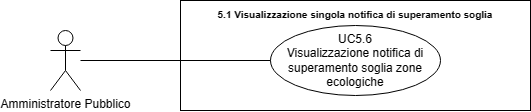

The diagram above was exported from draw.io. Its source (the exported page's mxGraphModel, read from the mxfile embedded in the PNG):
<mxGraphModel dx="21114" dy="543" grid="1" gridSize="10" guides="1" tooltips="1" connect="1" arrows="1" fold="1" page="1" pageScale="1" pageWidth="20000" pageHeight="20000" math="0" shadow="0">
  <root>
    <mxCell id="0" />
    <mxCell id="1" parent="0" />
    <mxCell id="2" value="Amministratore Pubblico" style="shape=umlActor;verticalLabelPosition=bottom;verticalAlign=top;html=1;outlineConnect=0;" vertex="1" parent="1">
      <mxGeometry x="-13680" y="740" width="30" height="60" as="geometry" />
    </mxCell>
    <mxCell id="3" value="&lt;b style=&quot;border-color: var(--border-color);&quot;&gt;&lt;font style=&quot;border-color: var(--border-color); font-size: 10px;&quot;&gt;5.1 Visualizzazione singola notifica di superamento soglia&lt;/font&gt;&lt;/b&gt;" style="shape=rect;html=1;verticalAlign=top;fontStyle=1;whiteSpace=wrap;align=center;" vertex="1" parent="1">
      <mxGeometry x="-13550" y="710" width="350" height="110" as="geometry" />
    </mxCell>
    <mxCell id="4" value="UC5.6&lt;br&gt;Visualizzazione notifica di superamento soglia zone ecologiche" style="ellipse;whiteSpace=wrap;html=1;" vertex="1" parent="1">
      <mxGeometry x="-13460" y="735" width="170" height="70" as="geometry" />
    </mxCell>
    <mxCell id="5" value="" style="edgeStyle=none;html=1;endArrow=none;verticalAlign=bottom;rounded=0;" edge="1" source="2" target="4" parent="1">
      <mxGeometry width="160" relative="1" as="geometry">
        <mxPoint x="-13600" y="815" as="sourcePoint" />
        <mxPoint x="-13440" y="815" as="targetPoint" />
      </mxGeometry>
    </mxCell>
  </root>
</mxGraphModel>